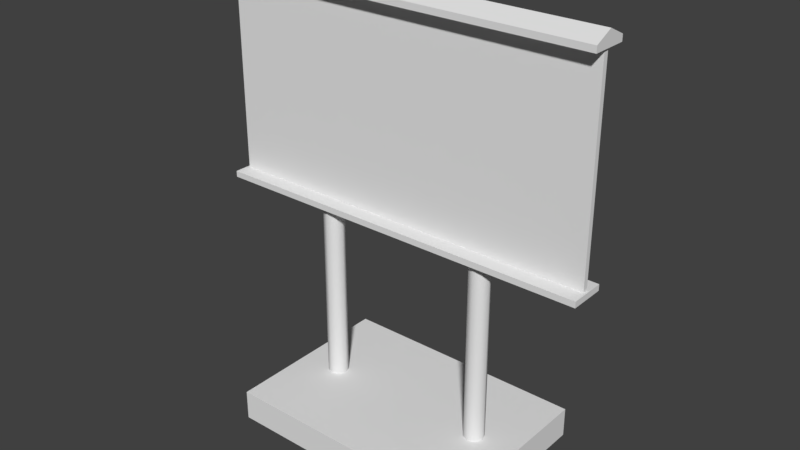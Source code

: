 # Source: big-bord.blend  (saved by Blender 2.77.0; exported with 4.5.12 LTS)
import bpy
from mathutils import Matrix  # noqa: F401  (used for matrix-valued properties, if any)

bpy.ops.wm.read_factory_settings(use_empty=True)
scene = bpy.context.scene
scene.name = 'Scene'

# ---- collections
col_collection_1 = bpy.data.collections.new('Collection 1'); scene.collection.children.link(col_collection_1)

# ---- materials (node trees are filled in below, after node groups)
mat_material = bpy.data.materials.new('Material')
mat_material.alpha_threshold = 0.0
mat_material.use_transparent_shadow = False
mat_material.roughness = 0.5
mat_material.line_color = (0.0, 0.0, 0.0, 1.0)

# ---- material node trees

# ---- world
world_world = bpy.data.worlds.new('World'); scene.world = world_world
world_world.color = (0.05088, 0.05088, 0.05088)
world_world.use_sun_shadow = False
world_world.sun_shadow_jitter_overblur = 0.0
world_world.cycles.sampling_method = 'MANUAL'

# ---- meshes
me_cube = bpy.data.meshes.new('Cube')
me_cube.from_pydata([(2.196, 0.2075, 4.946), (2.196, -0.2075, 4.946), (-2.317, -0.2075, 4.946), (-2.317, 0.2075, 4.946), (2.196, 0.2075, 5.017), (2.196, -0.2075, 5.017), (-2.317, -0.2075, 5.017), (-2.317, 0.2075, 5.017), (2.196, 0.0, 4.946), (-2.317, 4.978e-08, 4.946), (2.196, -9.957e-08, 5.116), (-2.317, 3.319e-08, 5.116), (2.169, 0.02846, 2.581), (2.169, -0.02846, 2.581), (-2.29, -0.02846, 2.581), (-2.29, 0.02846, 2.581), (2.169, 0.02846, 4.983), (2.169, -0.02846, 4.983), (-2.29, -0.02846, 4.983), (-2.29, 0.02846, 4.983), (2.196, 0.2075, 2.522), (2.196, -0.2075, 2.522), (-2.317, -0.2075, 2.522), (-2.317, 0.2075, 2.522), (2.196, 0.2075, 2.593), (2.196, -0.2075, 2.593), (-2.317, -0.2075, 2.593), (-2.317, 0.2075, 2.593), (0.9758, 0.1189, 0.3038), (0.8917, 0.08407, 0.3038), (0.8569, 8.976e-09, 0.3038), (0.8917, -0.08407, 0.3038), (0.9758, -0.1189, 0.3038), (1.06, -0.08407, 0.3038), (1.095, 1.148e-07, 0.3038), (1.06, 0.08407, 0.3038), (0.9758, 0.1189, 2.549), (0.8917, 0.08407, 2.549), (0.8569, 8.976e-09, 2.549), (0.8917, -0.08407, 2.549), (0.9758, -0.1189, 2.549), (1.06, -0.08407, 2.549), (1.095, 1.148e-07, 2.549), (1.06, 0.08407, 2.549), (-0.999, 0.1189, 0.3038), (-1.083, 0.08407, 0.3038), (-1.118, 8.976e-09, 0.3038), (-1.083, -0.08407, 0.3038), (-0.999, -0.1189, 0.3038), (-0.9149, -0.08407, 0.3038), (-0.8801, 1.148e-07, 0.3038), (-0.9149, 0.08407, 0.3038), (-0.999, 0.1189, 2.549), (-1.083, 0.08407, 2.549), (-1.118, 8.976e-09, 2.549), (-1.083, -0.08407, 2.549), (-0.999, -0.1189, 2.549), (-0.9149, -0.08407, 2.549), (-0.8801, 1.148e-07, 2.549), (-0.9149, 0.08407, 2.549), (1.484, 1.025, -0.0005595), (1.484, -1.025, -0.0005595), (-1.484, -1.025, -0.0005595), (-1.484, 1.025, -0.0005595), (1.484, 1.025, 0.3522), (1.484, -1.025, 0.3522), (-1.484, -1.025, 0.3522), (-1.484, 1.025, 0.3522)], [], [(10, 11, 6, 5), (8, 10, 5, 1), (1, 5, 6, 2), (9, 11, 7, 3), (4, 0, 3, 7), (2, 6, 11, 9), (0, 4, 10, 8), (4, 7, 11, 10), (8, 1, 2, 9, 3, 0), (12, 16, 17, 13), (13, 17, 18, 14), (14, 18, 19, 15), (16, 12, 15, 19), (24, 27, 26, 25), (20, 24, 25, 21), (21, 25, 26, 22), (22, 26, 27, 23), (24, 20, 23, 27), (20, 21, 22, 23), (31, 39, 38, 30), (29, 37, 36, 28), (28, 36, 43, 35), (34, 42, 41, 33), (32, 40, 39, 31), (30, 38, 37, 29), (35, 43, 42, 34), (33, 41, 40, 32), (47, 55, 54, 46), (45, 53, 52, 44), (44, 52, 59, 51), (50, 58, 57, 49), (48, 56, 55, 47), (46, 54, 53, 45), (51, 59, 58, 50), (49, 57, 56, 48), (64, 67, 66, 65), (60, 64, 65, 61), (61, 65, 66, 62), (62, 66, 67, 63), (64, 60, 63, 67)])
me_cube.polygons.foreach_set('use_smooth', [0, 0, 0, 0, 0, 0, 0, 0, 0, 0, 0, 0, 0, 0, 0, 0, 0, 0, 0, 1, 1, 1, 1, 1, 1, 1, 1, 1, 1, 1, 1, 1, 1, 1, 1, 0, 0, 0, 0, 0])
_uv = me_cube.uv_layers.new(name='UVMap')
_uv.uv.foreach_set('vector', [0.3814, 0.2618, 0.2117, 0.2618, 0.2117, 0.2531, 0.3814, 0.2531, 0.1519, 0.03616, 0.1519, 0.04263, 0.144, 0.03886, 0.144, 0.03616, 0.3814, 0.2502, 0.3814, 0.2531, 0.2117, 0.2531, 0.2117, 0.2502, 0.163, 0.05219, 0.163, 0.04573, 0.1709, 0.04949, 0.1709, 0.05219, 0.3814, 0.2704, 0.3814, 0.2734, 0.2117, 0.2734, 0.2117, 0.2704, 0.1551, 0.05219, 0.1551, 0.04949, 0.163, 0.04573, 0.163, 0.05219, 0.1598, 0.03616, 0.1598, 0.03886, 0.1519, 0.04263, 0.1519, 0.03616, 0.3814, 0.2704, 0.2117, 0.2704, 0.2117, 0.2618, 0.3814, 0.2618, 0.386, 0.3184, 0.386, 0.3263, 0.214, 0.3263, 0.214, 0.3184, 0.214, 0.3105, 0.386, 0.3105, 0.183, 0.2425, 0.183, 0.151, 0.1852, 0.151, 0.1852, 0.2425, 0.1852, 0.2425, 0.1852, 0.151, 0.355, 0.151, 0.355, 0.2425, 0.01096, 0.2425, 0.01096, 0.151, 0.01313, 0.151, 0.01313, 0.2425, 0.183, 0.151, 0.183, 0.2425, 0.01313, 0.2425, 0.01313, 0.151, 0.1773, 0.02403, 0.007729, 0.02403, 0.007729, 0.008433, 0.1773, 0.008433, 0.18, 0.02403, 0.1773, 0.02403, 0.1773, 0.008433, 0.18, 0.008433, 0.1773, 0.005472, 0.1773, 0.008433, 0.007729, 0.008433, 0.007734, 0.005472, 0.005064, 0.008433, 0.007729, 0.008433, 0.007729, 0.02403, 0.005064, 0.02403, 0.1773, 0.02403, 0.1773, 0.02699, 0.007724, 0.02699, 0.007729, 0.02403, 0.3867, 0.3342, 0.3867, 0.35, 0.2148, 0.35, 0.2148, 0.3342, 0.1719, 0.05659, 0.1719, 0.1421, 0.1684, 0.1421, 0.1684, 0.05659, 0.1927, 0.05659, 0.1927, 0.1421, 0.1892, 0.1421, 0.1892, 0.05659, 0.1892, 0.05659, 0.1892, 0.1421, 0.1858, 0.1421, 0.1858, 0.05659, 0.1823, 0.05659, 0.1823, 0.1421, 0.1788, 0.1421, 0.1788, 0.05659, 0.1753, 0.05659, 0.1753, 0.1421, 0.1719, 0.1421, 0.1719, 0.05659, 0.1684, 0.05659, 0.1684, 0.1421, 0.1649, 0.1421, 0.1649, 0.05659, 0.1858, 0.05659, 0.1858, 0.1421, 0.1823, 0.1421, 0.1823, 0.05659, 0.1788, 0.05659, 0.1788, 0.1421, 0.1753, 0.1421, 0.1753, 0.05659, 0.2096, 0.0565, 0.2096, 0.142, 0.2061, 0.142, 0.2061, 0.0565, 0.2304, 0.0565, 0.2304, 0.142, 0.2269, 0.142, 0.2269, 0.0565, 0.2269, 0.0565, 0.2269, 0.142, 0.2234, 0.142, 0.2234, 0.0565, 0.22, 0.0565, 0.22, 0.142, 0.2165, 0.142, 0.2165, 0.0565, 0.213, 0.0565, 0.213, 0.142, 0.2096, 0.142, 0.2096, 0.0565, 0.2061, 0.0565, 0.2061, 0.142, 0.2026, 0.142, 0.2026, 0.05651, 0.2234, 0.0565, 0.2234, 0.142, 0.22, 0.142, 0.22, 0.0565, 0.2165, 0.0565, 0.2165, 0.142, 0.213, 0.142, 0.213, 0.0565, 0.1359, 0.1264, 0.02285, 0.1264, 0.02285, 0.04833, 0.1359, 0.04833, 0.1494, 0.1264, 0.1359, 0.1264, 0.1359, 0.04833, 0.1494, 0.04833, 0.1359, 0.03489, 0.1359, 0.04833, 0.02285, 0.04833, 0.02285, 0.03489, 0.009408, 0.04833, 0.02285, 0.04833, 0.02285, 0.1264, 0.009408, 0.1264, 0.1359, 0.1264, 0.1359, 0.1399, 0.02285, 0.1399, 0.02285, 0.1264])
me_cube.materials.append(mat_material)
me_cube.use_remesh_preserve_volume = False
me_cube.use_remesh_preserve_attributes = False
me_cube.use_mirror_vertex_groups = False
me_cube.update()

# ---- objects
ob_cube = bpy.data.objects.new('Cube', me_cube)

# ---- transforms, parenting, visibility, modifiers, constraints
ob_cube.location = (0.04404, 0.0, 0.0)
ob_cube.lock_rotations_4d = False
ob_cube.empty_display_type = 'ARROWS'
ob_cube.lineart.crease_threshold = 0.0

# ---- collection membership
col_collection_1.objects.link(ob_cube)

# ---- scene / render settings (as saved in the file)
scene.frame_start = 1; scene.frame_end = 250; scene.frame_set(1)
scene.render.engine = 'BLENDER_EEVEE_NEXT'
scene.render.resolution_percentage = 50
scene.render.dither_intensity = 0.0
scene.render.bake_margin = 1
scene.cycles.use_denoising = False
scene.cycles.samples = 128
scene.cycles.sampling_pattern = 'TABULATED_SOBOL'
scene.cycles.light_sampling_threshold = 0.0
scene.cycles.use_adaptive_sampling = False
scene.cycles.use_light_tree = False
scene.cycles.blur_glossy = 0.0
scene.cycles.sample_clamp_indirect = 0.0
scene.view_settings.view_transform = 'Standard'
bpy.context.view_layer.update()

# ---- added for rendering (the .blend has no active camera and no usable light): camera, sun
cam_auto = bpy.data.cameras.new('AutoCamera')
cam_auto.lens = 50.0
cam_auto.sensor_width = 36.0
cam_auto.clip_end = 1000.0
ob_auto_camera = bpy.data.objects.new('AutoCamera', cam_auto)
scene.collection.objects.link(ob_auto_camera)
ob_auto_camera.location = (6.5742, -7.90886, 7.83025)
ob_auto_camera.rotation_euler = (1.09748, -7.21219e-08, 0.694738)
scene.camera = ob_auto_camera
light_auto_sun = bpy.data.lights.new('AutoSun', 'SUN')
light_auto_sun.energy = 3.0
light_auto_sun.angle = 0.0523599
ob_auto_sun = bpy.data.objects.new('AutoSun', light_auto_sun)
scene.collection.objects.link(ob_auto_sun)
ob_auto_sun.rotation_euler = (0.872665, 0.174533, 0.523599)
bpy.context.view_layer.update()
